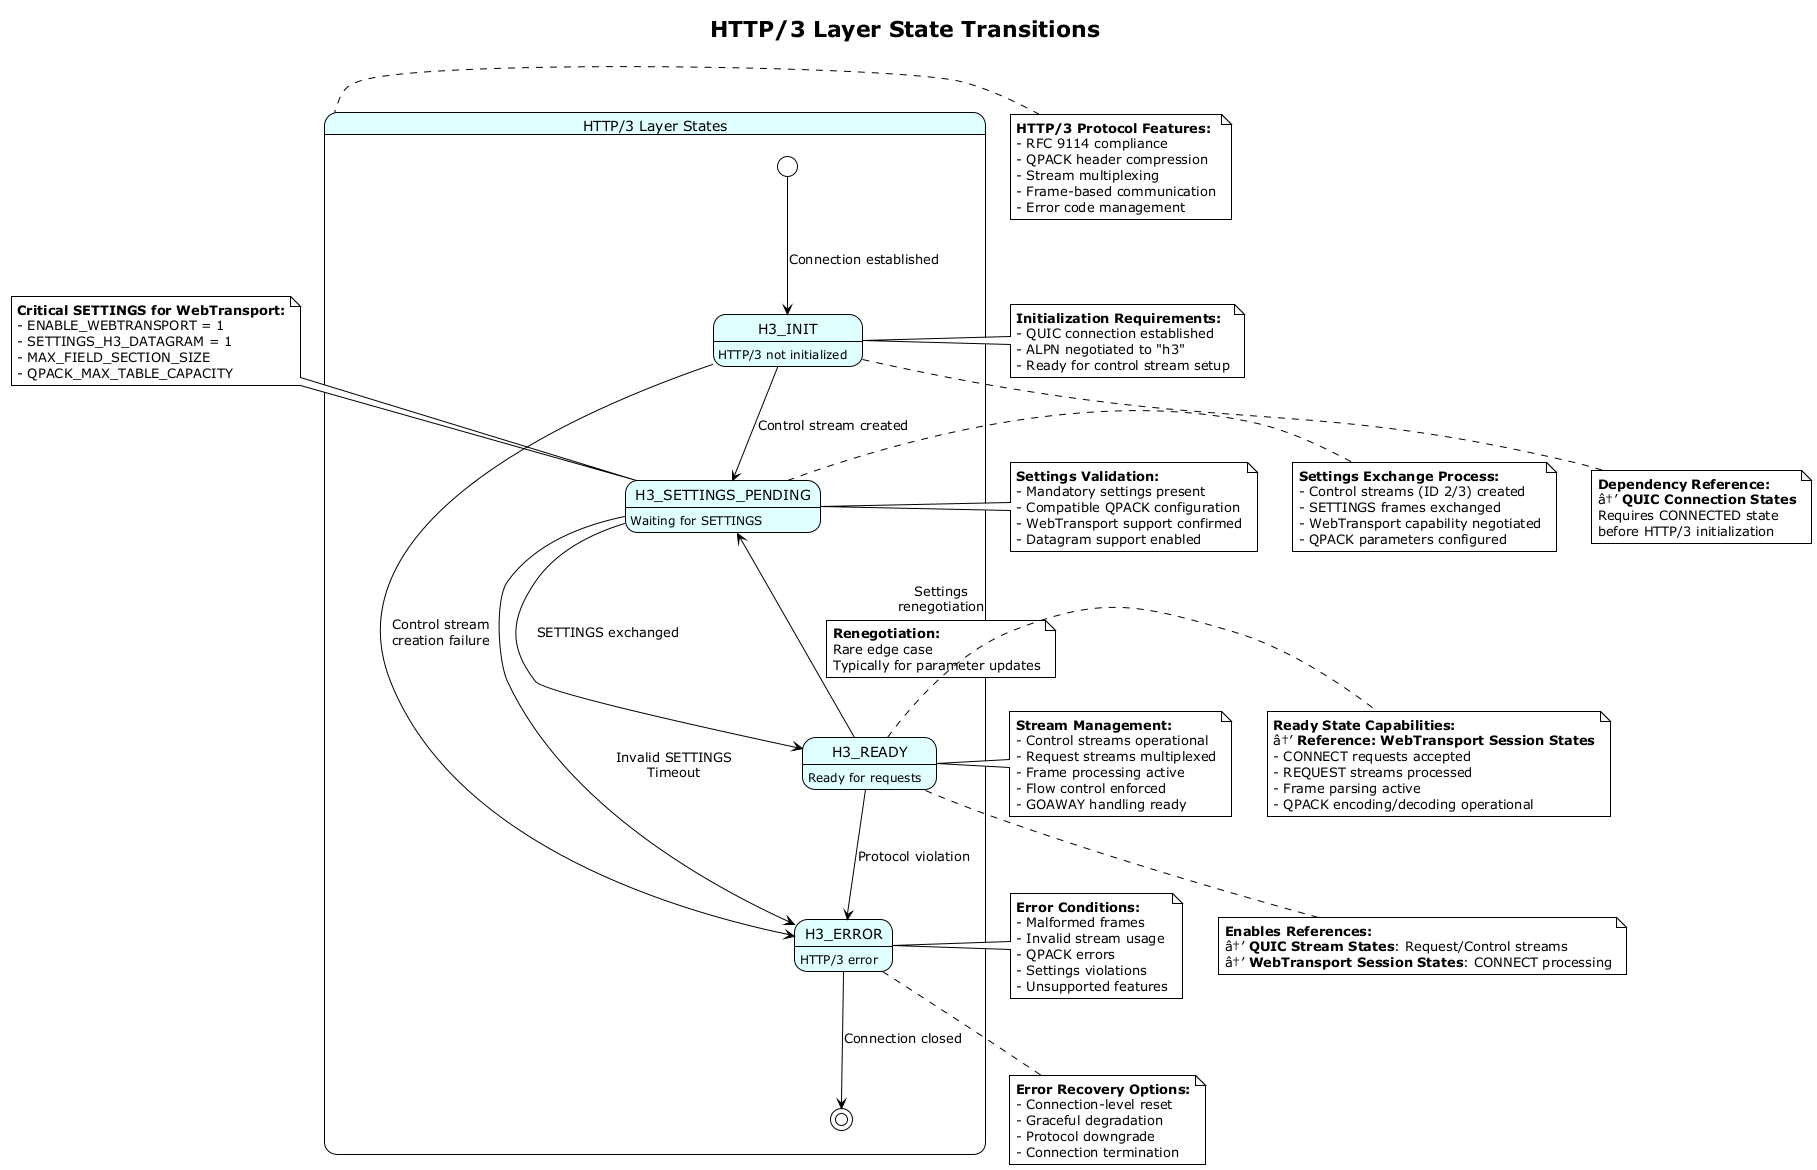

The diagram above was rendered by PlantUML. Its source (embedded in the PNG):
@startuml
!theme plain
skinparam state {
  BackgroundColor lightcyan
  BorderColor black
  ArrowColor black
}

title HTTP/3 Layer State Transitions

state "HTTP/3 Layer States" as HTTP3 {
  state H3_INIT : HTTP/3 not initialized
  state H3_SETTINGS_PENDING : Waiting for SETTINGS
  state H3_READY : Ready for requests
  state H3_ERROR : HTTP/3 error

  [*] --> H3_INIT : Connection established
  H3_INIT --> H3_SETTINGS_PENDING : Control stream created
  H3_SETTINGS_PENDING --> H3_READY : SETTINGS exchanged
  H3_SETTINGS_PENDING --> H3_ERROR : Invalid SETTINGS\nTimeout
  H3_READY --> H3_ERROR : Protocol violation
  H3_ERROR --> [*] : Connection closed
}

' HTTP/3 specific state annotations
note right of H3_INIT : **Initialization Requirements:**\n- QUIC connection established\n- ALPN negotiated to "h3"\n- Ready for control stream setup

note right of H3_SETTINGS_PENDING : **Settings Exchange Process:**\n- Control streams (ID 2/3) created\n- SETTINGS frames exchanged\n- WebTransport capability negotiated\n- QPACK parameters configured

note right of H3_READY : **Ready State Capabilities:**\nâ†’ **Reference: WebTransport Session States**\n- CONNECT requests accepted\n- REQUEST streams processed\n- Frame parsing active\n- QPACK encoding/decoding operational

note left of H3_ERROR : **Error Conditions:**\n- Malformed frames\n- Invalid stream usage\n- QPACK errors\n- Settings violations\n- Unsupported features

' Settings frame details
note top of H3_SETTINGS_PENDING : **Critical SETTINGS for WebTransport:**\n- ENABLE_WEBTRANSPORT = 1\n- SETTINGS_H3_DATAGRAM = 1\n- MAX_FIELD_SECTION_SIZE\n- QPACK_MAX_TABLE_CAPACITY

' Cross-layer dependencies
note bottom of H3_INIT : **Dependency Reference:**\nâ†’ **QUIC Connection States**\nRequires CONNECTED state\nbefore HTTP/3 initialization

note bottom of H3_READY : **Enables References:**\nâ†’ **QUIC Stream States**: Request/Control streams\nâ†’ **WebTransport Session States**: CONNECT processing

' Protocol compliance
note left of HTTP3 : **HTTP/3 Protocol Features:**\n- RFC 9114 compliance\n- QPACK header compression\n- Stream multiplexing\n- Frame-based communication\n- Error code management

' State-specific triggers
note right of H3_SETTINGS_PENDING : **Settings Validation:**\n- Mandatory settings present\n- Compatible QPACK configuration\n- WebTransport support confirmed\n- Datagram support enabled

' Additional transitions for edge cases
H3_INIT --> H3_ERROR : Control stream\ncreation failure
H3_READY --> H3_SETTINGS_PENDING : Settings\nrenegotiation

note on link : **Renegotiation:**\nRare edge case\nTypically for parameter updates

' Recovery mechanisms
note bottom of H3_ERROR : **Error Recovery Options:**\n- Connection-level reset\n- Graceful degradation\n- Protocol downgrade\n- Connection termination

' Stream management in H3_READY state
note left of H3_READY : **Stream Management:**\n- Control streams operational\n- Request streams multiplexed\n- Frame processing active\n- Flow control enforced\n- GOAWAY handling ready

@enduml